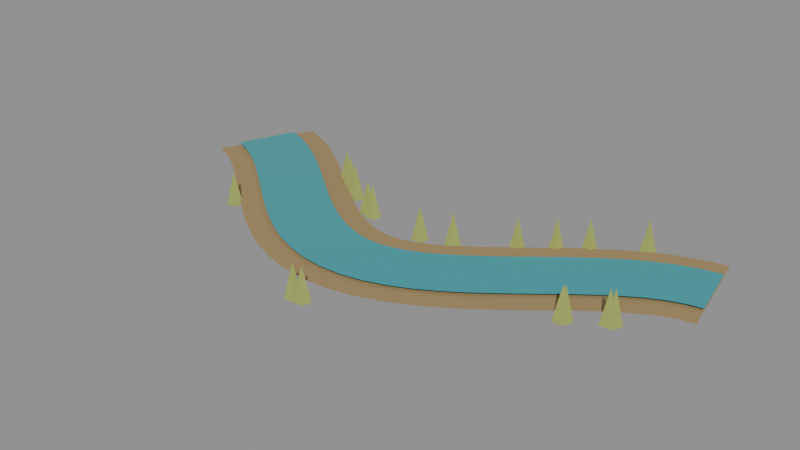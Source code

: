 # Source: FEATURE_FLOODPLAINS_PLAINS_v02.blend  (saved by Blender 5.2.44; exported with 4.5.12 LTS)
import bpy
from mathutils import Matrix  # noqa: F401  (used for matrix-valued properties, if any)

bpy.ops.wm.read_factory_settings(use_empty=True)
scene = bpy.context.scene
scene.name = 'FEATURE_FLOODPLAINS_PLAINS_v02'

# ---- materials (node trees are filled in below, after node groups)
mat_feature_silt = bpy.data.materials.new('Feature_silt')
mat_feature_silt.diffuse_color = (0.36, 0.25, 0.11, 1.0)
mat_feature_water = bpy.data.materials.new('Feature_water')
mat_feature_water.diffuse_color = (0.04, 0.35, 0.39, 1.0)
mat_feature_reeds = bpy.data.materials.new('Feature_reeds')
mat_feature_reeds.diffuse_color = (0.36, 0.42, 0.1, 1.0)

# ---- material node trees
mat_feature_silt.use_nodes = True; mat_feature_silt.node_tree.nodes.clear()
_N = mat_feature_silt.node_tree.nodes; _L = mat_feature_silt.node_tree.links
n0 = _N.new('ShaderNodeBsdfPrincipled'); n0.name = 'Principled BSDF'; n0.location = (-200, 100)
n0.inputs[0].default_value = (0.36, 0.25, 0.11, 1.0)
n0.inputs[2].default_value = 0.85
n0.inputs[10].default_value = 0.005
n1 = _N.new('ShaderNodeOutputMaterial'); n1.name = 'Material Output'; n1.location = (200, 100)
_L.new(n0.outputs[0], n1.inputs[0])
n1.is_active_output = True
mat_feature_water.use_nodes = True; mat_feature_water.node_tree.nodes.clear()
_N = mat_feature_water.node_tree.nodes; _L = mat_feature_water.node_tree.links
n0 = _N.new('ShaderNodeBsdfPrincipled'); n0.name = 'Principled BSDF'; n0.location = (-200, 100)
n0.inputs[0].default_value = (0.04, 0.35, 0.39, 1.0)
n0.inputs[2].default_value = 0.18
n0.inputs[10].default_value = 0.005
n1 = _N.new('ShaderNodeOutputMaterial'); n1.name = 'Material Output'; n1.location = (200, 100)
_L.new(n0.outputs[0], n1.inputs[0])
n1.is_active_output = True
mat_feature_reeds.use_nodes = True; mat_feature_reeds.node_tree.nodes.clear()
_N = mat_feature_reeds.node_tree.nodes; _L = mat_feature_reeds.node_tree.links
n0 = _N.new('ShaderNodeBsdfPrincipled'); n0.name = 'Principled BSDF'; n0.location = (-200, 100)
n0.inputs[0].default_value = (0.36, 0.42, 0.1, 1.0)
n0.inputs[2].default_value = 0.85
n0.inputs[10].default_value = 0.005
n1 = _N.new('ShaderNodeOutputMaterial'); n1.name = 'Material Output'; n1.location = (200, 100)
_L.new(n0.outputs[0], n1.inputs[0])
n1.is_active_output = True

# ---- meshes
me_alluvial_banks_008 = bpy.data.meshes.new('Alluvial_banks.008')
me_alluvial_banks_008.from_pydata([(-0.7204, 0.3485, 0.017), (-0.8396, 0.05158, 0.017), (-0.6607, 0.3243, 0.017), (-0.7953, 0.034, 0.017), (-0.5959, 0.2903, 0.017), (-0.7561, 0.01331, 0.017), (-0.5348, 0.2518, 0.017), (-0.7132, -0.01379, 0.017), (-0.4767, 0.2104, 0.017), (-0.6673, -0.04659, 0.017), (-0.4213, 0.1678, 0.017), (-0.6187, -0.084, 0.017), (-0.3681, 0.1253, 0.017), (-0.5679, -0.1246, 0.017), (-0.3172, 0.08466, 0.017), (-0.5148, -0.1671, 0.017), (-0.2686, 0.04718, 0.017), (-0.4594, -0.2097, 0.017), (-0.2226, 0.01429, 0.017), (-0.4014, -0.2511, 0.017), (-0.1797, -0.01291, 0.017), (-0.3403, -0.2897, 0.017), (-0.1404, -0.03371, 0.017), (-0.2756, -0.3238, 0.017), (-0.1052, -0.04803, 0.017), (-0.2068, -0.3515, 0.017), (-0.07386, -0.05643, 0.017), (-0.1341, -0.3707, 0.017), (-0.04531, -0.05984, 0.017), (-0.05869, -0.3796, 0.017), (-0.01743, -0.05887, 0.017), (0.01743, -0.377, 0.017), (0.01216, -0.05334, 0.017), (0.09184, -0.3633, 0.017), (0.04517, -0.04239, 0.017), (0.1628, -0.34, 0.017), (0.08225, -0.02519, 0.017), (0.2297, -0.3092, 0.017), (0.1232, -0.001468, 0.017), (0.2928, -0.2729, 0.017), (0.1676, 0.0284, 0.017), (0.3524, -0.2328, 0.017), (0.2148, 0.0635, 0.017), (0.4092, -0.1907, 0.017), (0.2644, 0.1026, 0.017), (0.4636, -0.1479, 0.017), (0.3164, 0.1443, 0.017), (0.5156, -0.1061, 0.017), (0.3705, 0.187, 0.017), (0.5655, -0.06673, 0.017), (0.4271, 0.2293, 0.017), (0.6129, -0.03123, 0.017), (0.4864, 0.2695, 0.017), (0.6576, -0.0008737, 0.017), (0.5492, 0.3062, 0.017), (0.6988, 0.0234, 0.017), (0.6157, 0.3376, 0.017), (0.7363, 0.04116, 0.017), (0.6864, 0.3616, 0.017), (0.7696, 0.05262, 0.017), (0.749, 0.3744, 0.017), (0.811, 0.06044, 0.017)], [], [(0, 1, 3, 2), (2, 3, 5, 4), (4, 5, 7, 6), (6, 7, 9, 8), (8, 9, 11, 10), (10, 11, 13, 12), (12, 13, 15, 14), (14, 15, 17, 16), (16, 17, 19, 18), (18, 19, 21, 20), (20, 21, 23, 22), (22, 23, 25, 24), (24, 25, 27, 26), (26, 27, 29, 28), (28, 29, 31, 30), (30, 31, 33, 32), (32, 33, 35, 34), (34, 35, 37, 36), (36, 37, 39, 38), (38, 39, 41, 40), (40, 41, 43, 42), (42, 43, 45, 44), (44, 45, 47, 46), (46, 47, 49, 48), (48, 49, 51, 50), (50, 51, 53, 52), (52, 53, 55, 54), (54, 55, 57, 56), (56, 57, 59, 58), (58, 59, 61, 60)])
me_alluvial_banks_008.materials.append(mat_feature_silt)
me_alluvial_banks_008.update()
me_river_channel_008 = bpy.data.meshes.new('River_channel.008')
me_river_channel_008.from_pydata([(-0.7446, 0.2882, 0.025), (-0.8154, 0.1119, 0.025), (-0.688, 0.2653, 0.025), (-0.768, 0.09297, 0.025), (-0.6284, 0.2341, 0.025), (-0.7236, 0.06958, 0.025), (-0.571, 0.1979, 0.025), (-0.677, 0.04016, 0.025), (-0.5154, 0.1582, 0.025), (-0.6286, 0.005619, 0.025), (-0.4614, 0.1166, 0.025), (-0.5786, -0.03286, 0.025), (-0.4087, 0.07457, 0.025), (-0.5273, -0.07387, 0.025), (-0.3573, 0.03353, 0.025), (-0.4747, -0.1159, 0.025), (-0.3074, -0.005003, 0.025), (-0.4206, -0.1576, 0.025), (-0.2589, -0.03962, 0.025), (-0.3651, -0.1972, 0.025), (-0.2123, -0.06913, 0.025), (-0.3077, -0.2335, 0.025), (-0.1679, -0.09263, 0.025), (-0.2481, -0.2649, 0.025), (-0.1258, -0.1097, 0.025), (-0.1862, -0.2898, 0.025), (-0.08611, -0.1203, 0.025), (-0.1219, -0.3069, 0.025), (-0.04803, -0.1248, 0.025), (-0.05597, -0.3146, 0.025), (-0.01035, -0.1235, 0.025), (0.01035, -0.3124, 0.025), (0.02834, -0.1163, 0.025), (0.07566, -0.3003, 0.025), (0.06907, -0.1028, 0.025), (0.1389, -0.2795, 0.025), (0.1122, -0.08287, 0.025), (0.1998, -0.2515, 0.025), (0.1577, -0.05659, 0.025), (0.2583, -0.2177, 0.025), (0.2051, -0.02466, 0.025), (0.3149, -0.1798, 0.025), (0.2543, 0.01188, 0.025), (0.3697, -0.139, 0.025), (0.3049, 0.05171, 0.025), (0.4231, -0.09703, 0.025), (0.3568, 0.0934, 0.025), (0.4752, -0.05525, 0.025), (0.4101, 0.1354, 0.025), (0.5259, -0.0152, 0.025), (0.4648, 0.1763, 0.025), (0.5752, 0.02168, 0.025), (0.5212, 0.2146, 0.025), (0.6228, 0.05405, 0.025), (0.5796, 0.2488, 0.025), (0.6684, 0.08085, 0.025), (0.6402, 0.2774, 0.025), (0.7118, 0.1014, 0.025), (0.7033, 0.2988, 0.025), (0.7527, 0.1154, 0.025), (0.7616, 0.3106, 0.025), (0.7984, 0.1242, 0.025)], [], [(0, 1, 3, 2), (2, 3, 5, 4), (4, 5, 7, 6), (6, 7, 9, 8), (8, 9, 11, 10), (10, 11, 13, 12), (12, 13, 15, 14), (14, 15, 17, 16), (16, 17, 19, 18), (18, 19, 21, 20), (20, 21, 23, 22), (22, 23, 25, 24), (24, 25, 27, 26), (26, 27, 29, 28), (28, 29, 31, 30), (30, 31, 33, 32), (32, 33, 35, 34), (34, 35, 37, 36), (36, 37, 39, 38), (38, 39, 41, 40), (40, 41, 43, 42), (42, 43, 45, 44), (44, 45, 47, 46), (46, 47, 49, 48), (48, 49, 51, 50), (50, 51, 53, 52), (52, 53, 55, 54), (54, 55, 57, 56), (56, 57, 59, 58), (58, 59, 61, 60)])
me_river_channel_008.materials.append(mat_feature_water)
me_river_channel_008.update()
me_cone_970 = bpy.data.meshes.new('Cone.970')
me_cone_970.from_pydata([(0.0, 0.025, -0.05), (0.02378, 0.007725, -0.05), (0.01469, -0.02023, -0.05), (-0.01469, -0.02023, -0.05), (-0.02378, 0.007725, -0.05), (0.0, 0.0, 0.05)], [], [(0, 5, 1), (1, 5, 2), (2, 5, 3), (0, 1, 2, 3, 4), (3, 5, 4), (4, 5, 0)])
_uv = me_cone_970.uv_layers.new(name='UVMap')
_uv.uv.foreach_set('vector', [0.25, 0.49, 0.25, 0.25, 0.4783, 0.3242, 0.4783, 0.3242, 0.25, 0.25, 0.3911, 0.05584, 0.3911, 0.05584, 0.25, 0.25, 0.1089, 0.05584, 0.75, 0.49, 0.9783, 0.3242, 0.8911, 0.05584, 0.6089, 0.05584, 0.5217, 0.3242, 0.1089, 0.05584, 0.25, 0.25, 0.02175, 0.3242, 0.02175, 0.3242, 0.25, 0.25, 0.25, 0.49])
me_cone_970.materials.append(mat_feature_reeds)
me_cone_970.update()
me_cone_971 = bpy.data.meshes.new('Cone.971')
me_cone_971.from_pydata([(0.0, 0.025, -0.05), (0.02378, 0.007725, -0.05), (0.01469, -0.02023, -0.05), (-0.01469, -0.02023, -0.05), (-0.02378, 0.007725, -0.05), (0.0, 0.0, 0.05)], [], [(0, 5, 1), (1, 5, 2), (2, 5, 3), (0, 1, 2, 3, 4), (3, 5, 4), (4, 5, 0)])
_uv = me_cone_971.uv_layers.new(name='UVMap')
_uv.uv.foreach_set('vector', [0.25, 0.49, 0.25, 0.25, 0.4783, 0.3242, 0.4783, 0.3242, 0.25, 0.25, 0.3911, 0.05584, 0.3911, 0.05584, 0.25, 0.25, 0.1089, 0.05584, 0.75, 0.49, 0.9783, 0.3242, 0.8911, 0.05584, 0.6089, 0.05584, 0.5217, 0.3242, 0.1089, 0.05584, 0.25, 0.25, 0.02175, 0.3242, 0.02175, 0.3242, 0.25, 0.25, 0.25, 0.49])
me_cone_971.materials.append(mat_feature_reeds)
me_cone_971.update()
me_cone_972 = bpy.data.meshes.new('Cone.972')
me_cone_972.from_pydata([(0.0, 0.025, -0.05), (0.02378, 0.007725, -0.05), (0.01469, -0.02023, -0.05), (-0.01469, -0.02023, -0.05), (-0.02378, 0.007725, -0.05), (0.0, 0.0, 0.05)], [], [(0, 5, 1), (1, 5, 2), (2, 5, 3), (0, 1, 2, 3, 4), (3, 5, 4), (4, 5, 0)])
_uv = me_cone_972.uv_layers.new(name='UVMap')
_uv.uv.foreach_set('vector', [0.25, 0.49, 0.25, 0.25, 0.4783, 0.3242, 0.4783, 0.3242, 0.25, 0.25, 0.3911, 0.05584, 0.3911, 0.05584, 0.25, 0.25, 0.1089, 0.05584, 0.75, 0.49, 0.9783, 0.3242, 0.8911, 0.05584, 0.6089, 0.05584, 0.5217, 0.3242, 0.1089, 0.05584, 0.25, 0.25, 0.02175, 0.3242, 0.02175, 0.3242, 0.25, 0.25, 0.25, 0.49])
me_cone_972.materials.append(mat_feature_reeds)
me_cone_972.update()
me_cone_973 = bpy.data.meshes.new('Cone.973')
me_cone_973.from_pydata([(0.0, 0.025, -0.05), (0.02378, 0.007725, -0.05), (0.01469, -0.02023, -0.05), (-0.01469, -0.02023, -0.05), (-0.02378, 0.007725, -0.05), (0.0, 0.0, 0.05)], [], [(0, 5, 1), (1, 5, 2), (2, 5, 3), (0, 1, 2, 3, 4), (3, 5, 4), (4, 5, 0)])
_uv = me_cone_973.uv_layers.new(name='UVMap')
_uv.uv.foreach_set('vector', [0.25, 0.49, 0.25, 0.25, 0.4783, 0.3242, 0.4783, 0.3242, 0.25, 0.25, 0.3911, 0.05584, 0.3911, 0.05584, 0.25, 0.25, 0.1089, 0.05584, 0.75, 0.49, 0.9783, 0.3242, 0.8911, 0.05584, 0.6089, 0.05584, 0.5217, 0.3242, 0.1089, 0.05584, 0.25, 0.25, 0.02175, 0.3242, 0.02175, 0.3242, 0.25, 0.25, 0.25, 0.49])
me_cone_973.materials.append(mat_feature_reeds)
me_cone_973.update()
me_cone_974 = bpy.data.meshes.new('Cone.974')
me_cone_974.from_pydata([(0.0, 0.025, -0.05), (0.02378, 0.007725, -0.05), (0.01469, -0.02023, -0.05), (-0.01469, -0.02023, -0.05), (-0.02378, 0.007725, -0.05), (0.0, 0.0, 0.05)], [], [(0, 5, 1), (1, 5, 2), (2, 5, 3), (0, 1, 2, 3, 4), (3, 5, 4), (4, 5, 0)])
_uv = me_cone_974.uv_layers.new(name='UVMap')
_uv.uv.foreach_set('vector', [0.25, 0.49, 0.25, 0.25, 0.4783, 0.3242, 0.4783, 0.3242, 0.25, 0.25, 0.3911, 0.05584, 0.3911, 0.05584, 0.25, 0.25, 0.1089, 0.05584, 0.75, 0.49, 0.9783, 0.3242, 0.8911, 0.05584, 0.6089, 0.05584, 0.5217, 0.3242, 0.1089, 0.05584, 0.25, 0.25, 0.02175, 0.3242, 0.02175, 0.3242, 0.25, 0.25, 0.25, 0.49])
me_cone_974.materials.append(mat_feature_reeds)
me_cone_974.update()
me_cone_975 = bpy.data.meshes.new('Cone.975')
me_cone_975.from_pydata([(0.0, 0.025, -0.05), (0.02378, 0.007725, -0.05), (0.01469, -0.02023, -0.05), (-0.01469, -0.02023, -0.05), (-0.02378, 0.007725, -0.05), (0.0, 0.0, 0.05)], [], [(0, 5, 1), (1, 5, 2), (2, 5, 3), (0, 1, 2, 3, 4), (3, 5, 4), (4, 5, 0)])
_uv = me_cone_975.uv_layers.new(name='UVMap')
_uv.uv.foreach_set('vector', [0.25, 0.49, 0.25, 0.25, 0.4783, 0.3242, 0.4783, 0.3242, 0.25, 0.25, 0.3911, 0.05584, 0.3911, 0.05584, 0.25, 0.25, 0.1089, 0.05584, 0.75, 0.49, 0.9783, 0.3242, 0.8911, 0.05584, 0.6089, 0.05584, 0.5217, 0.3242, 0.1089, 0.05584, 0.25, 0.25, 0.02175, 0.3242, 0.02175, 0.3242, 0.25, 0.25, 0.25, 0.49])
me_cone_975.materials.append(mat_feature_reeds)
me_cone_975.update()
me_cone_976 = bpy.data.meshes.new('Cone.976')
me_cone_976.from_pydata([(0.0, 0.025, -0.05), (0.02378, 0.007725, -0.05), (0.01469, -0.02023, -0.05), (-0.01469, -0.02023, -0.05), (-0.02378, 0.007725, -0.05), (0.0, 0.0, 0.05)], [], [(0, 5, 1), (1, 5, 2), (2, 5, 3), (0, 1, 2, 3, 4), (3, 5, 4), (4, 5, 0)])
_uv = me_cone_976.uv_layers.new(name='UVMap')
_uv.uv.foreach_set('vector', [0.25, 0.49, 0.25, 0.25, 0.4783, 0.3242, 0.4783, 0.3242, 0.25, 0.25, 0.3911, 0.05584, 0.3911, 0.05584, 0.25, 0.25, 0.1089, 0.05584, 0.75, 0.49, 0.9783, 0.3242, 0.8911, 0.05584, 0.6089, 0.05584, 0.5217, 0.3242, 0.1089, 0.05584, 0.25, 0.25, 0.02175, 0.3242, 0.02175, 0.3242, 0.25, 0.25, 0.25, 0.49])
me_cone_976.materials.append(mat_feature_reeds)
me_cone_976.update()
me_cone_977 = bpy.data.meshes.new('Cone.977')
me_cone_977.from_pydata([(0.0, 0.025, -0.05), (0.02378, 0.007725, -0.05), (0.01469, -0.02023, -0.05), (-0.01469, -0.02023, -0.05), (-0.02378, 0.007725, -0.05), (0.0, 0.0, 0.05)], [], [(0, 5, 1), (1, 5, 2), (2, 5, 3), (0, 1, 2, 3, 4), (3, 5, 4), (4, 5, 0)])
_uv = me_cone_977.uv_layers.new(name='UVMap')
_uv.uv.foreach_set('vector', [0.25, 0.49, 0.25, 0.25, 0.4783, 0.3242, 0.4783, 0.3242, 0.25, 0.25, 0.3911, 0.05584, 0.3911, 0.05584, 0.25, 0.25, 0.1089, 0.05584, 0.75, 0.49, 0.9783, 0.3242, 0.8911, 0.05584, 0.6089, 0.05584, 0.5217, 0.3242, 0.1089, 0.05584, 0.25, 0.25, 0.02175, 0.3242, 0.02175, 0.3242, 0.25, 0.25, 0.25, 0.49])
me_cone_977.materials.append(mat_feature_reeds)
me_cone_977.update()
me_cone_978 = bpy.data.meshes.new('Cone.978')
me_cone_978.from_pydata([(0.0, 0.025, -0.05), (0.02378, 0.007725, -0.05), (0.01469, -0.02023, -0.05), (-0.01469, -0.02023, -0.05), (-0.02378, 0.007725, -0.05), (0.0, 0.0, 0.05)], [], [(0, 5, 1), (1, 5, 2), (2, 5, 3), (0, 1, 2, 3, 4), (3, 5, 4), (4, 5, 0)])
_uv = me_cone_978.uv_layers.new(name='UVMap')
_uv.uv.foreach_set('vector', [0.25, 0.49, 0.25, 0.25, 0.4783, 0.3242, 0.4783, 0.3242, 0.25, 0.25, 0.3911, 0.05584, 0.3911, 0.05584, 0.25, 0.25, 0.1089, 0.05584, 0.75, 0.49, 0.9783, 0.3242, 0.8911, 0.05584, 0.6089, 0.05584, 0.5217, 0.3242, 0.1089, 0.05584, 0.25, 0.25, 0.02175, 0.3242, 0.02175, 0.3242, 0.25, 0.25, 0.25, 0.49])
me_cone_978.materials.append(mat_feature_reeds)
me_cone_978.update()
me_cone_979 = bpy.data.meshes.new('Cone.979')
me_cone_979.from_pydata([(0.0, 0.025, -0.05), (0.02378, 0.007725, -0.05), (0.01469, -0.02023, -0.05), (-0.01469, -0.02023, -0.05), (-0.02378, 0.007725, -0.05), (0.0, 0.0, 0.05)], [], [(0, 5, 1), (1, 5, 2), (2, 5, 3), (0, 1, 2, 3, 4), (3, 5, 4), (4, 5, 0)])
_uv = me_cone_979.uv_layers.new(name='UVMap')
_uv.uv.foreach_set('vector', [0.25, 0.49, 0.25, 0.25, 0.4783, 0.3242, 0.4783, 0.3242, 0.25, 0.25, 0.3911, 0.05584, 0.3911, 0.05584, 0.25, 0.25, 0.1089, 0.05584, 0.75, 0.49, 0.9783, 0.3242, 0.8911, 0.05584, 0.6089, 0.05584, 0.5217, 0.3242, 0.1089, 0.05584, 0.25, 0.25, 0.02175, 0.3242, 0.02175, 0.3242, 0.25, 0.25, 0.25, 0.49])
me_cone_979.materials.append(mat_feature_reeds)
me_cone_979.update()
me_cone_980 = bpy.data.meshes.new('Cone.980')
me_cone_980.from_pydata([(0.0, 0.025, -0.05), (0.02378, 0.007725, -0.05), (0.01469, -0.02023, -0.05), (-0.01469, -0.02023, -0.05), (-0.02378, 0.007725, -0.05), (0.0, 0.0, 0.05)], [], [(0, 5, 1), (1, 5, 2), (2, 5, 3), (0, 1, 2, 3, 4), (3, 5, 4), (4, 5, 0)])
_uv = me_cone_980.uv_layers.new(name='UVMap')
_uv.uv.foreach_set('vector', [0.25, 0.49, 0.25, 0.25, 0.4783, 0.3242, 0.4783, 0.3242, 0.25, 0.25, 0.3911, 0.05584, 0.3911, 0.05584, 0.25, 0.25, 0.1089, 0.05584, 0.75, 0.49, 0.9783, 0.3242, 0.8911, 0.05584, 0.6089, 0.05584, 0.5217, 0.3242, 0.1089, 0.05584, 0.25, 0.25, 0.02175, 0.3242, 0.02175, 0.3242, 0.25, 0.25, 0.25, 0.49])
me_cone_980.materials.append(mat_feature_reeds)
me_cone_980.update()
me_cone_981 = bpy.data.meshes.new('Cone.981')
me_cone_981.from_pydata([(0.0, 0.025, -0.05), (0.02378, 0.007725, -0.05), (0.01469, -0.02023, -0.05), (-0.01469, -0.02023, -0.05), (-0.02378, 0.007725, -0.05), (0.0, 0.0, 0.05)], [], [(0, 5, 1), (1, 5, 2), (2, 5, 3), (0, 1, 2, 3, 4), (3, 5, 4), (4, 5, 0)])
_uv = me_cone_981.uv_layers.new(name='UVMap')
_uv.uv.foreach_set('vector', [0.25, 0.49, 0.25, 0.25, 0.4783, 0.3242, 0.4783, 0.3242, 0.25, 0.25, 0.3911, 0.05584, 0.3911, 0.05584, 0.25, 0.25, 0.1089, 0.05584, 0.75, 0.49, 0.9783, 0.3242, 0.8911, 0.05584, 0.6089, 0.05584, 0.5217, 0.3242, 0.1089, 0.05584, 0.25, 0.25, 0.02175, 0.3242, 0.02175, 0.3242, 0.25, 0.25, 0.25, 0.49])
me_cone_981.materials.append(mat_feature_reeds)
me_cone_981.update()
me_cone_982 = bpy.data.meshes.new('Cone.982')
me_cone_982.from_pydata([(0.0, 0.025, -0.05), (0.02378, 0.007725, -0.05), (0.01469, -0.02023, -0.05), (-0.01469, -0.02023, -0.05), (-0.02378, 0.007725, -0.05), (0.0, 0.0, 0.05)], [], [(0, 5, 1), (1, 5, 2), (2, 5, 3), (0, 1, 2, 3, 4), (3, 5, 4), (4, 5, 0)])
_uv = me_cone_982.uv_layers.new(name='UVMap')
_uv.uv.foreach_set('vector', [0.25, 0.49, 0.25, 0.25, 0.4783, 0.3242, 0.4783, 0.3242, 0.25, 0.25, 0.3911, 0.05584, 0.3911, 0.05584, 0.25, 0.25, 0.1089, 0.05584, 0.75, 0.49, 0.9783, 0.3242, 0.8911, 0.05584, 0.6089, 0.05584, 0.5217, 0.3242, 0.1089, 0.05584, 0.25, 0.25, 0.02175, 0.3242, 0.02175, 0.3242, 0.25, 0.25, 0.25, 0.49])
me_cone_982.materials.append(mat_feature_reeds)
me_cone_982.update()
me_cone_983 = bpy.data.meshes.new('Cone.983')
me_cone_983.from_pydata([(0.0, 0.025, -0.05), (0.02378, 0.007725, -0.05), (0.01469, -0.02023, -0.05), (-0.01469, -0.02023, -0.05), (-0.02378, 0.007725, -0.05), (0.0, 0.0, 0.05)], [], [(0, 5, 1), (1, 5, 2), (2, 5, 3), (0, 1, 2, 3, 4), (3, 5, 4), (4, 5, 0)])
_uv = me_cone_983.uv_layers.new(name='UVMap')
_uv.uv.foreach_set('vector', [0.25, 0.49, 0.25, 0.25, 0.4783, 0.3242, 0.4783, 0.3242, 0.25, 0.25, 0.3911, 0.05584, 0.3911, 0.05584, 0.25, 0.25, 0.1089, 0.05584, 0.75, 0.49, 0.9783, 0.3242, 0.8911, 0.05584, 0.6089, 0.05584, 0.5217, 0.3242, 0.1089, 0.05584, 0.25, 0.25, 0.02175, 0.3242, 0.02175, 0.3242, 0.25, 0.25, 0.25, 0.49])
me_cone_983.materials.append(mat_feature_reeds)
me_cone_983.update()
me_cone_984 = bpy.data.meshes.new('Cone.984')
me_cone_984.from_pydata([(0.0, 0.025, -0.05), (0.02378, 0.007725, -0.05), (0.01469, -0.02023, -0.05), (-0.01469, -0.02023, -0.05), (-0.02378, 0.007725, -0.05), (0.0, 0.0, 0.05)], [], [(0, 5, 1), (1, 5, 2), (2, 5, 3), (0, 1, 2, 3, 4), (3, 5, 4), (4, 5, 0)])
_uv = me_cone_984.uv_layers.new(name='UVMap')
_uv.uv.foreach_set('vector', [0.25, 0.49, 0.25, 0.25, 0.4783, 0.3242, 0.4783, 0.3242, 0.25, 0.25, 0.3911, 0.05584, 0.3911, 0.05584, 0.25, 0.25, 0.1089, 0.05584, 0.75, 0.49, 0.9783, 0.3242, 0.8911, 0.05584, 0.6089, 0.05584, 0.5217, 0.3242, 0.1089, 0.05584, 0.25, 0.25, 0.02175, 0.3242, 0.02175, 0.3242, 0.25, 0.25, 0.25, 0.49])
me_cone_984.materials.append(mat_feature_reeds)
me_cone_984.update()
me_cone_985 = bpy.data.meshes.new('Cone.985')
me_cone_985.from_pydata([(0.0, 0.025, -0.05), (0.02378, 0.007725, -0.05), (0.01469, -0.02023, -0.05), (-0.01469, -0.02023, -0.05), (-0.02378, 0.007725, -0.05), (0.0, 0.0, 0.05)], [], [(0, 5, 1), (1, 5, 2), (2, 5, 3), (0, 1, 2, 3, 4), (3, 5, 4), (4, 5, 0)])
_uv = me_cone_985.uv_layers.new(name='UVMap')
_uv.uv.foreach_set('vector', [0.25, 0.49, 0.25, 0.25, 0.4783, 0.3242, 0.4783, 0.3242, 0.25, 0.25, 0.3911, 0.05584, 0.3911, 0.05584, 0.25, 0.25, 0.1089, 0.05584, 0.75, 0.49, 0.9783, 0.3242, 0.8911, 0.05584, 0.6089, 0.05584, 0.5217, 0.3242, 0.1089, 0.05584, 0.25, 0.25, 0.02175, 0.3242, 0.02175, 0.3242, 0.25, 0.25, 0.25, 0.49])
me_cone_985.materials.append(mat_feature_reeds)
me_cone_985.update()
me_cone_986 = bpy.data.meshes.new('Cone.986')
me_cone_986.from_pydata([(0.0, 0.025, -0.05), (0.02378, 0.007725, -0.05), (0.01469, -0.02023, -0.05), (-0.01469, -0.02023, -0.05), (-0.02378, 0.007725, -0.05), (0.0, 0.0, 0.05)], [], [(0, 5, 1), (1, 5, 2), (2, 5, 3), (0, 1, 2, 3, 4), (3, 5, 4), (4, 5, 0)])
_uv = me_cone_986.uv_layers.new(name='UVMap')
_uv.uv.foreach_set('vector', [0.25, 0.49, 0.25, 0.25, 0.4783, 0.3242, 0.4783, 0.3242, 0.25, 0.25, 0.3911, 0.05584, 0.3911, 0.05584, 0.25, 0.25, 0.1089, 0.05584, 0.75, 0.49, 0.9783, 0.3242, 0.8911, 0.05584, 0.6089, 0.05584, 0.5217, 0.3242, 0.1089, 0.05584, 0.25, 0.25, 0.02175, 0.3242, 0.02175, 0.3242, 0.25, 0.25, 0.25, 0.49])
me_cone_986.materials.append(mat_feature_reeds)
me_cone_986.update()
me_cone_987 = bpy.data.meshes.new('Cone.987')
me_cone_987.from_pydata([(0.0, 0.025, -0.05), (0.02378, 0.007725, -0.05), (0.01469, -0.02023, -0.05), (-0.01469, -0.02023, -0.05), (-0.02378, 0.007725, -0.05), (0.0, 0.0, 0.05)], [], [(0, 5, 1), (1, 5, 2), (2, 5, 3), (0, 1, 2, 3, 4), (3, 5, 4), (4, 5, 0)])
_uv = me_cone_987.uv_layers.new(name='UVMap')
_uv.uv.foreach_set('vector', [0.25, 0.49, 0.25, 0.25, 0.4783, 0.3242, 0.4783, 0.3242, 0.25, 0.25, 0.3911, 0.05584, 0.3911, 0.05584, 0.25, 0.25, 0.1089, 0.05584, 0.75, 0.49, 0.9783, 0.3242, 0.8911, 0.05584, 0.6089, 0.05584, 0.5217, 0.3242, 0.1089, 0.05584, 0.25, 0.25, 0.02175, 0.3242, 0.02175, 0.3242, 0.25, 0.25, 0.25, 0.49])
me_cone_987.materials.append(mat_feature_reeds)
me_cone_987.update()
me_cone_988 = bpy.data.meshes.new('Cone.988')
me_cone_988.from_pydata([(0.0, 0.025, -0.05), (0.02378, 0.007725, -0.05), (0.01469, -0.02023, -0.05), (-0.01469, -0.02023, -0.05), (-0.02378, 0.007725, -0.05), (0.0, 0.0, 0.05)], [], [(0, 5, 1), (1, 5, 2), (2, 5, 3), (0, 1, 2, 3, 4), (3, 5, 4), (4, 5, 0)])
_uv = me_cone_988.uv_layers.new(name='UVMap')
_uv.uv.foreach_set('vector', [0.25, 0.49, 0.25, 0.25, 0.4783, 0.3242, 0.4783, 0.3242, 0.25, 0.25, 0.3911, 0.05584, 0.3911, 0.05584, 0.25, 0.25, 0.1089, 0.05584, 0.75, 0.49, 0.9783, 0.3242, 0.8911, 0.05584, 0.6089, 0.05584, 0.5217, 0.3242, 0.1089, 0.05584, 0.25, 0.25, 0.02175, 0.3242, 0.02175, 0.3242, 0.25, 0.25, 0.25, 0.49])
me_cone_988.materials.append(mat_feature_reeds)
me_cone_988.update()
me_cone_989 = bpy.data.meshes.new('Cone.989')
me_cone_989.from_pydata([(0.0, 0.025, -0.05), (0.02378, 0.007725, -0.05), (0.01469, -0.02023, -0.05), (-0.01469, -0.02023, -0.05), (-0.02378, 0.007725, -0.05), (0.0, 0.0, 0.05)], [], [(0, 5, 1), (1, 5, 2), (2, 5, 3), (0, 1, 2, 3, 4), (3, 5, 4), (4, 5, 0)])
_uv = me_cone_989.uv_layers.new(name='UVMap')
_uv.uv.foreach_set('vector', [0.25, 0.49, 0.25, 0.25, 0.4783, 0.3242, 0.4783, 0.3242, 0.25, 0.25, 0.3911, 0.05584, 0.3911, 0.05584, 0.25, 0.25, 0.1089, 0.05584, 0.75, 0.49, 0.9783, 0.3242, 0.8911, 0.05584, 0.6089, 0.05584, 0.5217, 0.3242, 0.1089, 0.05584, 0.25, 0.25, 0.02175, 0.3242, 0.02175, 0.3242, 0.25, 0.25, 0.25, 0.49])
me_cone_989.materials.append(mat_feature_reeds)
me_cone_989.update()

# ---- objects
ob_feature_floodplains_plains_v02 = bpy.data.objects.new('FEATURE_FLOODPLAINS_PLAINS_v02', None)
ob_alluvial_banks_008 = bpy.data.objects.new('Alluvial_banks.008', me_alluvial_banks_008)
ob_river_channel_008 = bpy.data.objects.new('River_channel.008', me_river_channel_008)
ob_riparian_grass_160 = bpy.data.objects.new('Riparian_grass.160', me_cone_970)
ob_riparian_grass_161 = bpy.data.objects.new('Riparian_grass.161', me_cone_971)
ob_riparian_grass_162 = bpy.data.objects.new('Riparian_grass.162', me_cone_972)
ob_riparian_grass_163 = bpy.data.objects.new('Riparian_grass.163', me_cone_973)
ob_riparian_grass_164 = bpy.data.objects.new('Riparian_grass.164', me_cone_974)
ob_riparian_grass_165 = bpy.data.objects.new('Riparian_grass.165', me_cone_975)
ob_riparian_grass_166 = bpy.data.objects.new('Riparian_grass.166', me_cone_976)
ob_riparian_grass_167 = bpy.data.objects.new('Riparian_grass.167', me_cone_977)
ob_riparian_grass_168 = bpy.data.objects.new('Riparian_grass.168', me_cone_978)
ob_riparian_grass_169 = bpy.data.objects.new('Riparian_grass.169', me_cone_979)
ob_riparian_grass_170 = bpy.data.objects.new('Riparian_grass.170', me_cone_980)
ob_riparian_grass_171 = bpy.data.objects.new('Riparian_grass.171', me_cone_981)
ob_riparian_grass_172 = bpy.data.objects.new('Riparian_grass.172', me_cone_982)
ob_riparian_grass_173 = bpy.data.objects.new('Riparian_grass.173', me_cone_983)
ob_riparian_grass_174 = bpy.data.objects.new('Riparian_grass.174', me_cone_984)
ob_riparian_grass_175 = bpy.data.objects.new('Riparian_grass.175', me_cone_985)
ob_riparian_grass_176 = bpy.data.objects.new('Riparian_grass.176', me_cone_986)
ob_riparian_grass_177 = bpy.data.objects.new('Riparian_grass.177', me_cone_987)
ob_riparian_grass_178 = bpy.data.objects.new('Riparian_grass.178', me_cone_988)
ob_riparian_grass_179 = bpy.data.objects.new('Riparian_grass.179', me_cone_989)

# ---- transforms, parenting, visibility, modifiers, constraints
ob_feature_floodplains_plains_v02.location = (0.0, 0.0, 0.0)
ob_alluvial_banks_008.parent = ob_feature_floodplains_plains_v02
ob_alluvial_banks_008.location = (0.0, 0.0, 0.0)
ob_river_channel_008.parent = ob_feature_floodplains_plains_v02
ob_river_channel_008.location = (0.0, 0.0, 0.0)
ob_riparian_grass_160.parent = ob_feature_floodplains_plains_v02
ob_riparian_grass_160.location = (0.5415, -0.1059, 0.05)
ob_riparian_grass_161.parent = ob_feature_floodplains_plains_v02
ob_riparian_grass_161.location = (-0.2003, 0.03772, 0.05)
ob_riparian_grass_162.parent = ob_feature_floodplains_plains_v02
ob_riparian_grass_162.location = (-0.02737, -0.4398, 0.05)
ob_riparian_grass_163.parent = ob_feature_floodplains_plains_v02
ob_riparian_grass_163.location = (0.6369, -0.04851, 0.05)
ob_riparian_grass_164.parent = ob_feature_floodplains_plains_v02
ob_riparian_grass_164.location = (-0.3878, 0.1568, 0.05)
ob_riparian_grass_165.parent = ob_feature_floodplains_plains_v02
ob_riparian_grass_165.location = (-0.1708, 0.02551, 0.05)
ob_riparian_grass_166.parent = ob_feature_floodplains_plains_v02
ob_riparian_grass_166.location = (-0.5353, -0.1661, 0.05)
ob_riparian_grass_167.parent = ob_feature_floodplains_plains_v02
ob_riparian_grass_167.location = (0.2595, 0.1175, 0.05)
ob_riparian_grass_168.parent = ob_feature_floodplains_plains_v02
ob_riparian_grass_168.location = (0.6476, -0.04323, 0.05)
ob_riparian_grass_169.parent = ob_feature_floodplains_plains_v02
ob_riparian_grass_169.location = (0.1095, 0.03106, 0.05)
ob_riparian_grass_170.parent = ob_feature_floodplains_plains_v02
ob_riparian_grass_170.location = (0.01761, 0.004471, 0.05)
ob_riparian_grass_171.parent = ob_feature_floodplains_plains_v02
ob_riparian_grass_171.location = (-0.2881, 0.08587, 0.05)
ob_riparian_grass_172.parent = ob_feature_floodplains_plains_v02
ob_riparian_grass_172.location = (0.412, 0.2359, 0.05)
ob_riparian_grass_173.parent = ob_feature_floodplains_plains_v02
ob_riparian_grass_173.location = (0.3427, 0.1804, 0.05)
ob_riparian_grass_174.parent = ob_feature_floodplains_plains_v02
ob_riparian_grass_174.location = (0.5465, -0.1025, 0.05)
ob_riparian_grass_175.parent = ob_feature_floodplains_plains_v02
ob_riparian_grass_175.location = (0.001884, -0.4377, 0.05)
ob_riparian_grass_176.parent = ob_feature_floodplains_plains_v02
ob_riparian_grass_176.location = (0.5351, 0.3297, 0.05)
ob_riparian_grass_177.parent = ob_feature_floodplains_plains_v02
ob_riparian_grass_177.location = (-0.3419, 0.1225, 0.05)
ob_riparian_grass_178.parent = ob_feature_floodplains_plains_v02
ob_riparian_grass_178.location = (-0.2995, 0.09325, 0.05)
ob_riparian_grass_179.parent = ob_feature_floodplains_plains_v02
ob_riparian_grass_179.location = (-0.3775, 0.1489, 0.05)

# ---- collection membership
scene.collection.objects.link(ob_feature_floodplains_plains_v02)
scene.collection.objects.link(ob_alluvial_banks_008)
scene.collection.objects.link(ob_river_channel_008)
scene.collection.objects.link(ob_riparian_grass_160)
scene.collection.objects.link(ob_riparian_grass_161)
scene.collection.objects.link(ob_riparian_grass_162)
scene.collection.objects.link(ob_riparian_grass_163)
scene.collection.objects.link(ob_riparian_grass_164)
scene.collection.objects.link(ob_riparian_grass_165)
scene.collection.objects.link(ob_riparian_grass_166)
scene.collection.objects.link(ob_riparian_grass_167)
scene.collection.objects.link(ob_riparian_grass_168)
scene.collection.objects.link(ob_riparian_grass_169)
scene.collection.objects.link(ob_riparian_grass_170)
scene.collection.objects.link(ob_riparian_grass_171)
scene.collection.objects.link(ob_riparian_grass_172)
scene.collection.objects.link(ob_riparian_grass_173)
scene.collection.objects.link(ob_riparian_grass_174)
scene.collection.objects.link(ob_riparian_grass_175)
scene.collection.objects.link(ob_riparian_grass_176)
scene.collection.objects.link(ob_riparian_grass_177)
scene.collection.objects.link(ob_riparian_grass_178)
scene.collection.objects.link(ob_riparian_grass_179)

# ---- scene / render settings (as saved in the file)
scene.frame_start = 1; scene.frame_end = 250; scene.frame_set(1)
scene.render.engine = 'BLENDER_EEVEE_NEXT'
scene.render.image_settings.exr_codec = 'NONE'
scene.render.use_bake_clear = False
scene.render.bake_margin = 0
scene.render.bake_bias = 0.0
scene.render.bake_samples = 0
scene.render.simplify_subdivision_render = 0
scene.render.simplify_child_particles_render = 0.0
scene.render.compositor_device = 'GPU'
scene.eevee.use_volume_custom_range = False
scene.eevee.gtao_distance = 0.0
scene.eevee.use_fast_gi = False
scene.eevee.fast_gi_thickness_near = 0.1
scene.eevee.fast_gi_thickness_far = 0.0
scene.eevee.ray_tracing_options.screen_trace_thickness = 0.1
bpy.context.view_layer.update()

# ---- added for rendering (the .blend has no active camera and no usable light): camera, sun + grey world if the file has none
cam_auto = bpy.data.cameras.new('AutoCamera')
cam_auto.lens = 50.0
cam_auto.sensor_width = 36.0
cam_auto.clip_end = 1000.0
ob_auto_camera = bpy.data.objects.new('AutoCamera', cam_auto)
scene.collection.objects.link(ob_auto_camera)
ob_auto_camera.location = (1.6995, -2.09942, 1.42104)
ob_auto_camera.rotation_euler = (1.09748, -7.21219e-08, 0.694738)
scene.camera = ob_auto_camera
light_auto_sun = bpy.data.lights.new('AutoSun', 'SUN')
light_auto_sun.energy = 3.0
light_auto_sun.angle = 0.0523599
ob_auto_sun = bpy.data.objects.new('AutoSun', light_auto_sun)
scene.collection.objects.link(ob_auto_sun)
ob_auto_sun.rotation_euler = (0.872665, 0.174533, 0.523599)
if scene.world is None:
    world_auto = bpy.data.worlds.new('AutoWorld')
    world_auto.color = (0.3, 0.3, 0.3)
    scene.world = world_auto
bpy.context.view_layer.update()
